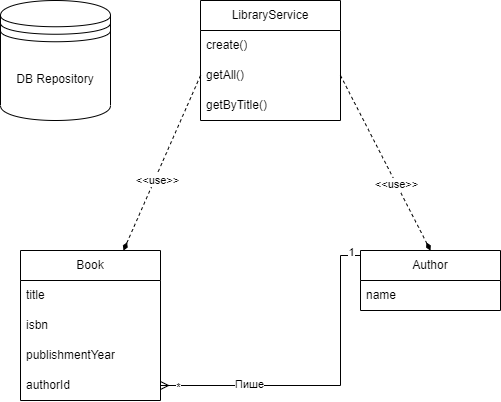

The diagram above was exported from draw.io. Its source (the exported page's mxGraphModel, read from the mxfile embedded in the PNG):
<mxGraphModel dx="1178" dy="1737" grid="1" gridSize="10" guides="1" tooltips="1" connect="1" arrows="1" fold="1" page="1" pageScale="1" pageWidth="850" pageHeight="1100" math="0" shadow="0" extFonts="Permanent Marker^https://fonts.googleapis.com/css?family=Permanent+Marker">
  <root>
    <mxCell id="0" />
    <mxCell id="1" parent="0" />
    <mxCell id="b5GpbBl064GaiYoAwIgu-1" value="Book" style="swimlane;fontStyle=0;childLayout=stackLayout;horizontal=1;startSize=30;horizontalStack=0;resizeParent=1;resizeParentMax=0;resizeLast=0;collapsible=1;marginBottom=0;whiteSpace=wrap;html=1;" vertex="1" parent="1">
      <mxGeometry x="220" y="210" width="140" height="150" as="geometry" />
    </mxCell>
    <mxCell id="b5GpbBl064GaiYoAwIgu-2" value="title" style="text;strokeColor=none;fillColor=none;align=left;verticalAlign=middle;spacingLeft=4;spacingRight=4;overflow=hidden;points=[[0,0.5],[1,0.5]];portConstraint=eastwest;rotatable=0;whiteSpace=wrap;html=1;" vertex="1" parent="b5GpbBl064GaiYoAwIgu-1">
      <mxGeometry y="30" width="140" height="30" as="geometry" />
    </mxCell>
    <mxCell id="b5GpbBl064GaiYoAwIgu-3" value="isbn" style="text;strokeColor=none;fillColor=none;align=left;verticalAlign=middle;spacingLeft=4;spacingRight=4;overflow=hidden;points=[[0,0.5],[1,0.5]];portConstraint=eastwest;rotatable=0;whiteSpace=wrap;html=1;" vertex="1" parent="b5GpbBl064GaiYoAwIgu-1">
      <mxGeometry y="60" width="140" height="30" as="geometry" />
    </mxCell>
    <mxCell id="b5GpbBl064GaiYoAwIgu-4" value="publishmentYear" style="text;strokeColor=none;fillColor=none;align=left;verticalAlign=middle;spacingLeft=4;spacingRight=4;overflow=hidden;points=[[0,0.5],[1,0.5]];portConstraint=eastwest;rotatable=0;whiteSpace=wrap;html=1;" vertex="1" parent="b5GpbBl064GaiYoAwIgu-1">
      <mxGeometry y="90" width="140" height="30" as="geometry" />
    </mxCell>
    <mxCell id="b5GpbBl064GaiYoAwIgu-9" value="authorId" style="text;strokeColor=none;fillColor=none;align=left;verticalAlign=middle;spacingLeft=4;spacingRight=4;overflow=hidden;points=[[0,0.5],[1,0.5]];portConstraint=eastwest;rotatable=0;whiteSpace=wrap;html=1;" vertex="1" parent="b5GpbBl064GaiYoAwIgu-1">
      <mxGeometry y="120" width="140" height="30" as="geometry" />
    </mxCell>
    <mxCell id="b5GpbBl064GaiYoAwIgu-11" style="edgeStyle=orthogonalEdgeStyle;rounded=0;orthogonalLoop=1;jettySize=auto;html=1;exitX=0;exitY=0.25;exitDx=0;exitDy=0;entryX=1;entryY=0.5;entryDx=0;entryDy=0;endArrow=ERmany;endFill=0;" edge="1" parent="1" source="b5GpbBl064GaiYoAwIgu-5" target="b5GpbBl064GaiYoAwIgu-9">
      <mxGeometry relative="1" as="geometry">
        <Array as="points">
          <mxPoint x="540" y="215" />
          <mxPoint x="540" y="345" />
        </Array>
      </mxGeometry>
    </mxCell>
    <mxCell id="b5GpbBl064GaiYoAwIgu-12" value="Пише" style="edgeLabel;html=1;align=center;verticalAlign=middle;resizable=0;points=[];" vertex="1" connectable="0" parent="b5GpbBl064GaiYoAwIgu-11">
      <mxGeometry x="0.4811" y="-1" relative="1" as="geometry">
        <mxPoint as="offset" />
      </mxGeometry>
    </mxCell>
    <mxCell id="b5GpbBl064GaiYoAwIgu-13" value="1" style="edgeLabel;html=1;align=center;verticalAlign=middle;resizable=0;points=[];" vertex="1" connectable="0" parent="b5GpbBl064GaiYoAwIgu-11">
      <mxGeometry x="-0.9243" y="-3" relative="1" as="geometry">
        <mxPoint x="-7" as="offset" />
      </mxGeometry>
    </mxCell>
    <mxCell id="b5GpbBl064GaiYoAwIgu-14" value="*" style="edgeLabel;html=1;align=center;verticalAlign=middle;resizable=0;points=[];" vertex="1" connectable="0" parent="b5GpbBl064GaiYoAwIgu-11">
      <mxGeometry x="0.8973" y="2" relative="1" as="geometry">
        <mxPoint as="offset" />
      </mxGeometry>
    </mxCell>
    <mxCell id="b5GpbBl064GaiYoAwIgu-5" value="Author" style="swimlane;fontStyle=0;childLayout=stackLayout;horizontal=1;startSize=30;horizontalStack=0;resizeParent=1;resizeParentMax=0;resizeLast=0;collapsible=1;marginBottom=0;whiteSpace=wrap;html=1;" vertex="1" parent="1">
      <mxGeometry x="560" y="210" width="140" height="60" as="geometry" />
    </mxCell>
    <mxCell id="b5GpbBl064GaiYoAwIgu-6" value="name" style="text;strokeColor=none;fillColor=none;align=left;verticalAlign=middle;spacingLeft=4;spacingRight=4;overflow=hidden;points=[[0,0.5],[1,0.5]];portConstraint=eastwest;rotatable=0;whiteSpace=wrap;html=1;" vertex="1" parent="b5GpbBl064GaiYoAwIgu-5">
      <mxGeometry y="30" width="140" height="30" as="geometry" />
    </mxCell>
    <mxCell id="b5GpbBl064GaiYoAwIgu-18" value="DB Repository" style="shape=datastore;whiteSpace=wrap;html=1;" vertex="1" parent="1">
      <mxGeometry x="200" y="-40" width="110" height="120" as="geometry" />
    </mxCell>
    <mxCell id="b5GpbBl064GaiYoAwIgu-19" value="LibraryService" style="swimlane;fontStyle=0;childLayout=stackLayout;horizontal=1;startSize=30;horizontalStack=0;resizeParent=1;resizeParentMax=0;resizeLast=0;collapsible=1;marginBottom=0;whiteSpace=wrap;html=1;" vertex="1" parent="1">
      <mxGeometry x="400" y="-40" width="140" height="120" as="geometry" />
    </mxCell>
    <mxCell id="b5GpbBl064GaiYoAwIgu-20" value="create()" style="text;strokeColor=none;fillColor=none;align=left;verticalAlign=middle;spacingLeft=4;spacingRight=4;overflow=hidden;points=[[0,0.5],[1,0.5]];portConstraint=eastwest;rotatable=0;whiteSpace=wrap;html=1;" vertex="1" parent="b5GpbBl064GaiYoAwIgu-19">
      <mxGeometry y="30" width="140" height="30" as="geometry" />
    </mxCell>
    <mxCell id="b5GpbBl064GaiYoAwIgu-21" value="getAll()" style="text;strokeColor=none;fillColor=none;align=left;verticalAlign=middle;spacingLeft=4;spacingRight=4;overflow=hidden;points=[[0,0.5],[1,0.5]];portConstraint=eastwest;rotatable=0;whiteSpace=wrap;html=1;" vertex="1" parent="b5GpbBl064GaiYoAwIgu-19">
      <mxGeometry y="60" width="140" height="30" as="geometry" />
    </mxCell>
    <mxCell id="b5GpbBl064GaiYoAwIgu-22" value="getByTitle()" style="text;strokeColor=none;fillColor=none;align=left;verticalAlign=middle;spacingLeft=4;spacingRight=4;overflow=hidden;points=[[0,0.5],[1,0.5]];portConstraint=eastwest;rotatable=0;whiteSpace=wrap;html=1;" vertex="1" parent="b5GpbBl064GaiYoAwIgu-19">
      <mxGeometry y="90" width="140" height="30" as="geometry" />
    </mxCell>
    <mxCell id="b5GpbBl064GaiYoAwIgu-24" style="rounded=0;orthogonalLoop=1;jettySize=auto;html=1;exitX=0;exitY=0.5;exitDx=0;exitDy=0;dashed=1;endArrow=diamondThin;endFill=1;" edge="1" parent="1" source="b5GpbBl064GaiYoAwIgu-21" target="b5GpbBl064GaiYoAwIgu-1">
      <mxGeometry relative="1" as="geometry" />
    </mxCell>
    <mxCell id="b5GpbBl064GaiYoAwIgu-27" value="&amp;lt;&amp;lt;use&amp;gt;&amp;gt;" style="edgeLabel;html=1;align=center;verticalAlign=middle;resizable=0;points=[];" vertex="1" connectable="0" parent="b5GpbBl064GaiYoAwIgu-24">
      <mxGeometry x="0.1868" y="2" relative="1" as="geometry">
        <mxPoint as="offset" />
      </mxGeometry>
    </mxCell>
    <mxCell id="b5GpbBl064GaiYoAwIgu-25" style="rounded=0;orthogonalLoop=1;jettySize=auto;html=1;exitX=1;exitY=0.5;exitDx=0;exitDy=0;entryX=0.5;entryY=0;entryDx=0;entryDy=0;dashed=1;endArrow=diamondThin;endFill=1;" edge="1" parent="1" source="b5GpbBl064GaiYoAwIgu-21" target="b5GpbBl064GaiYoAwIgu-5">
      <mxGeometry relative="1" as="geometry" />
    </mxCell>
    <mxCell id="b5GpbBl064GaiYoAwIgu-28" value="&amp;lt;&amp;lt;use&amp;gt;&amp;gt;" style="edgeLabel;html=1;align=center;verticalAlign=middle;resizable=0;points=[];" vertex="1" connectable="0" parent="b5GpbBl064GaiYoAwIgu-25">
      <mxGeometry x="0.2423" y="1" relative="1" as="geometry">
        <mxPoint x="-1" as="offset" />
      </mxGeometry>
    </mxCell>
  </root>
</mxGraphModel>